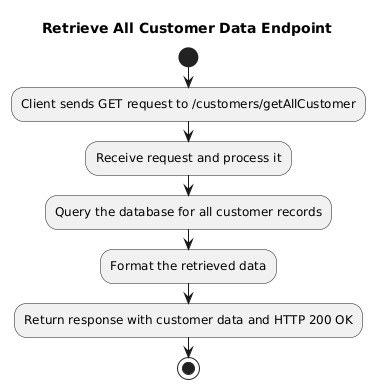

The diagram above was rendered by PlantUML. Its source (embedded in the PNG):
@startuml
title Retrieve All Customer Data Endpoint

start

:Client sends GET request to /customers/getAllCustomer;

:Receive request and process it;

:Query the database for all customer records;

:Format the retrieved data;

:Return response with customer data and HTTP 200 OK;

stop
@enduml